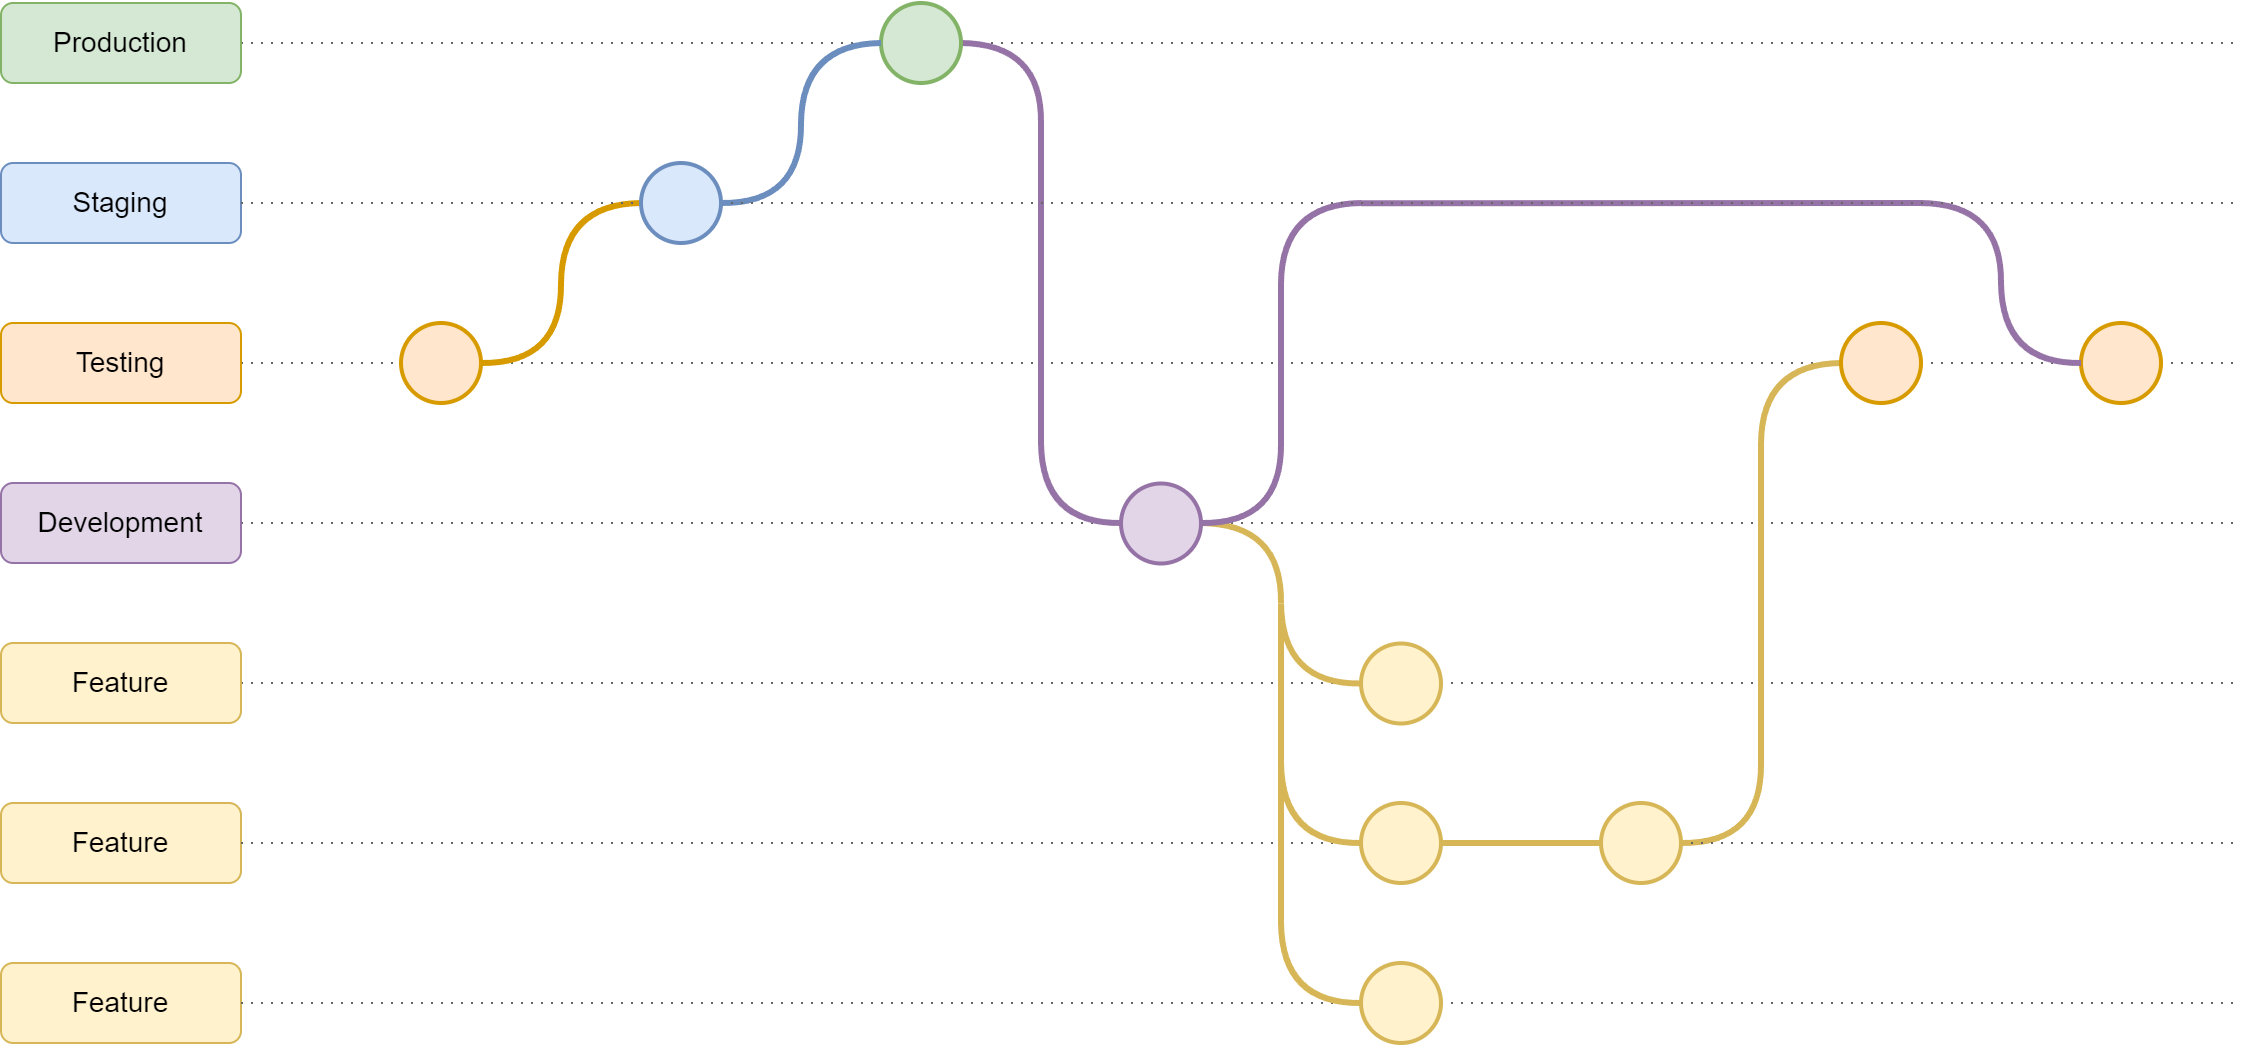

The diagram above was exported from draw.io. Its source (the exported page's mxGraphModel, read from the mxfile embedded in the PNG):
<mxGraphModel dx="3862" dy="2947" grid="1" gridSize="10" guides="1" tooltips="1" connect="1" arrows="1" fold="1" page="0" pageScale="1" pageWidth="850" pageHeight="1100" math="0" shadow="0">
  <root>
    <mxCell id="0" />
    <mxCell id="1" parent="0" />
    <mxCell id="JH_FMjcKpoApM49fk6Y6-88" value="" style="edgeStyle=none;rounded=0;orthogonalLoop=1;jettySize=auto;html=1;exitX=1;exitY=0.5;exitDx=0;exitDy=0;elbow=vertical;endArrow=none;endFill=0;dashed=1;fillColor=#f5f5f5;strokeColor=#666666;dashPattern=1 4;strokeWidth=1;" edge="1" parent="1">
      <mxGeometry relative="1" as="geometry">
        <mxPoint x="-1431" y="-2010" as="targetPoint" />
        <mxPoint x="-2430" y="-2010" as="sourcePoint" />
      </mxGeometry>
    </mxCell>
    <mxCell id="JH_FMjcKpoApM49fk6Y6-40" style="edgeStyle=none;rounded=0;orthogonalLoop=1;jettySize=auto;html=1;exitX=1;exitY=0.5;exitDx=0;exitDy=0;elbow=vertical;endArrow=none;endFill=0;dashed=1;fillColor=#f5f5f5;strokeColor=#666666;dashPattern=1 4;strokeWidth=1;" edge="1" parent="1">
      <mxGeometry relative="1" as="geometry">
        <mxPoint x="-1430" y="-1850" as="targetPoint" />
        <mxPoint x="-2430" y="-1850" as="sourcePoint" />
      </mxGeometry>
    </mxCell>
    <mxCell id="JH_FMjcKpoApM49fk6Y6-41" style="edgeStyle=none;rounded=0;orthogonalLoop=1;jettySize=auto;html=1;exitX=1;exitY=0.5;exitDx=0;exitDy=0;elbow=vertical;endArrow=none;endFill=0;dashed=1;fillColor=#f5f5f5;strokeColor=#666666;dashPattern=1 4;strokeWidth=1;" edge="1" parent="1">
      <mxGeometry relative="1" as="geometry">
        <mxPoint x="-1430" y="-1930" as="targetPoint" />
        <mxPoint x="-2430" y="-1930" as="sourcePoint" />
      </mxGeometry>
    </mxCell>
    <mxCell id="JH_FMjcKpoApM49fk6Y6-44" style="edgeStyle=none;rounded=0;orthogonalLoop=1;jettySize=auto;html=1;exitX=1;exitY=0.5;exitDx=0;exitDy=0;elbow=vertical;endArrow=none;endFill=0;dashed=1;fillColor=#f5f5f5;strokeColor=#666666;dashPattern=1 4;strokeWidth=1;" edge="1" parent="1">
      <mxGeometry relative="1" as="geometry">
        <mxPoint x="-1430" y="-2170" as="targetPoint" />
        <mxPoint x="-2430" y="-2170" as="sourcePoint" />
      </mxGeometry>
    </mxCell>
    <mxCell id="JH_FMjcKpoApM49fk6Y6-45" value="Development" style="rounded=1;whiteSpace=wrap;html=1;fillColor=#e1d5e7;strokeColor=#9673a6;fontSize=14;" vertex="1" parent="1">
      <mxGeometry x="-2550" y="-1950" width="120" height="40" as="geometry" />
    </mxCell>
    <mxCell id="JH_FMjcKpoApM49fk6Y6-46" value="Feature" style="rounded=1;whiteSpace=wrap;html=1;fillColor=#fff2cc;strokeColor=#d6b656;fontSize=14;" vertex="1" parent="1">
      <mxGeometry x="-2550" y="-1870" width="120" height="40" as="geometry" />
    </mxCell>
    <mxCell id="JH_FMjcKpoApM49fk6Y6-47" value="Testing" style="rounded=1;whiteSpace=wrap;html=1;fillColor=#ffe6cc;strokeColor=#d79b00;fontSize=14;" vertex="1" parent="1">
      <mxGeometry x="-2550" y="-2030" width="120" height="40" as="geometry" />
    </mxCell>
    <mxCell id="JH_FMjcKpoApM49fk6Y6-48" value="" style="ellipse;whiteSpace=wrap;html=1;aspect=fixed;fillColor=#fff2cc;strokeColor=#d6b656;strokeWidth=2;" vertex="1" parent="1">
      <mxGeometry x="-1870" y="-1869.75" width="40" height="40" as="geometry" />
    </mxCell>
    <mxCell id="JH_FMjcKpoApM49fk6Y6-49" style="edgeStyle=orthogonalEdgeStyle;curved=1;rounded=0;orthogonalLoop=1;jettySize=auto;html=1;exitX=0;exitY=0.5;exitDx=0;exitDy=0;entryX=0;entryY=0;entryDx=0;entryDy=0;endArrow=none;endFill=0;strokeWidth=3;fillColor=#fff2cc;strokeColor=#d6b656;" edge="1" parent="1">
      <mxGeometry relative="1" as="geometry">
        <mxPoint x="-1670" y="-1970" as="targetPoint" />
        <mxPoint x="-1630" y="-2010" as="sourcePoint" />
      </mxGeometry>
    </mxCell>
    <mxCell id="JH_FMjcKpoApM49fk6Y6-50" style="edgeStyle=orthogonalEdgeStyle;curved=1;rounded=0;orthogonalLoop=1;jettySize=auto;html=1;exitX=1;exitY=0.5;exitDx=0;exitDy=0;entryX=1;entryY=1;entryDx=0;entryDy=0;endArrow=none;endFill=0;strokeWidth=3;fillColor=#fff2cc;strokeColor=#d6b656;" edge="1" parent="1">
      <mxGeometry relative="1" as="geometry">
        <mxPoint x="-1710" y="-1770" as="sourcePoint" />
        <mxPoint x="-1670" y="-1810" as="targetPoint" />
      </mxGeometry>
    </mxCell>
    <mxCell id="JH_FMjcKpoApM49fk6Y6-51" value="" style="ellipse;whiteSpace=wrap;html=1;aspect=fixed;fillColor=#ffe6cc;strokeColor=#d79b00;strokeWidth=2;" vertex="1" parent="1">
      <mxGeometry x="-1630" y="-2030" width="40" height="40" as="geometry" />
    </mxCell>
    <mxCell id="JH_FMjcKpoApM49fk6Y6-52" style="edgeStyle=orthogonalEdgeStyle;curved=1;rounded=0;orthogonalLoop=1;jettySize=auto;html=1;endArrow=none;endFill=0;strokeWidth=3;fillColor=#fff2cc;strokeColor=#d6b656;" edge="1" parent="1">
      <mxGeometry relative="1" as="geometry">
        <mxPoint x="-1670" y="-1810" as="targetPoint" />
        <mxPoint x="-1670" y="-1970" as="sourcePoint" />
      </mxGeometry>
    </mxCell>
    <mxCell id="JH_FMjcKpoApM49fk6Y6-53" value="" style="ellipse;whiteSpace=wrap;html=1;aspect=fixed;fillColor=#ffe6cc;strokeColor=#d79b00;strokeWidth=2;" vertex="1" parent="1">
      <mxGeometry x="-1510" y="-2030" width="40" height="40" as="geometry" />
    </mxCell>
    <mxCell id="JH_FMjcKpoApM49fk6Y6-54" style="edgeStyle=orthogonalEdgeStyle;rounded=0;orthogonalLoop=1;jettySize=auto;html=1;exitX=1;exitY=0.5;exitDx=0;exitDy=0;entryX=0.5;entryY=0;entryDx=0;entryDy=0;curved=1;endArrow=none;endFill=0;strokeWidth=3;fillColor=#fff2cc;strokeColor=#d6b656;" edge="1" parent="1">
      <mxGeometry relative="1" as="geometry">
        <mxPoint x="-1910" y="-1889.9899999999998" as="targetPoint" />
        <mxPoint x="-1950" y="-1929.9899999999998" as="sourcePoint" />
      </mxGeometry>
    </mxCell>
    <mxCell id="JH_FMjcKpoApM49fk6Y6-55" style="edgeStyle=orthogonalEdgeStyle;curved=1;rounded=0;orthogonalLoop=1;jettySize=auto;html=1;exitX=0;exitY=0.5;exitDx=0;exitDy=0;entryX=0.5;entryY=1;entryDx=0;entryDy=0;endArrow=none;endFill=0;strokeWidth=3;fillColor=#fff2cc;strokeColor=#d6b656;" edge="1" parent="1">
      <mxGeometry relative="1" as="geometry">
        <mxPoint x="-1910" y="-1889.75" as="targetPoint" />
        <mxPoint x="-1870" y="-1849.75" as="sourcePoint" />
      </mxGeometry>
    </mxCell>
    <mxCell id="JH_FMjcKpoApM49fk6Y6-56" value="Staging" style="rounded=1;whiteSpace=wrap;html=1;fillColor=#dae8fc;strokeColor=#6c8ebf;fontSize=14;" vertex="1" parent="1">
      <mxGeometry x="-2550" y="-2110" width="120" height="40" as="geometry" />
    </mxCell>
    <mxCell id="JH_FMjcKpoApM49fk6Y6-57" value="Production" style="rounded=1;whiteSpace=wrap;html=1;fillColor=#d5e8d4;strokeColor=#82b366;fontSize=14;" vertex="1" parent="1">
      <mxGeometry x="-2550" y="-2190" width="120" height="40" as="geometry" />
    </mxCell>
    <mxCell id="JH_FMjcKpoApM49fk6Y6-58" value="" style="ellipse;whiteSpace=wrap;html=1;aspect=fixed;fillColor=#e1d5e7;strokeColor=#9673a6;strokeWidth=2;" vertex="1" parent="1">
      <mxGeometry x="-1990" y="-1949.75" width="40" height="40" as="geometry" />
    </mxCell>
    <mxCell id="JH_FMjcKpoApM49fk6Y6-59" style="edgeStyle=orthogonalEdgeStyle;rounded=0;orthogonalLoop=1;jettySize=auto;html=1;exitX=1;exitY=0.5;exitDx=0;exitDy=0;entryX=0.5;entryY=0;entryDx=0;entryDy=0;curved=1;endArrow=none;endFill=0;strokeWidth=3;fillColor=#e1d5e7;strokeColor=#9673a6;" edge="1" parent="1">
      <mxGeometry relative="1" as="geometry">
        <mxPoint x="-2030" y="-2130" as="targetPoint" />
        <mxPoint x="-2070" y="-2170" as="sourcePoint" />
      </mxGeometry>
    </mxCell>
    <mxCell id="JH_FMjcKpoApM49fk6Y6-60" style="edgeStyle=orthogonalEdgeStyle;curved=1;rounded=0;orthogonalLoop=1;jettySize=auto;html=1;exitX=0;exitY=0.5;exitDx=0;exitDy=0;entryX=0.5;entryY=1;entryDx=0;entryDy=0;endArrow=none;endFill=0;strokeWidth=3;fillColor=#e1d5e7;strokeColor=#9673a6;" edge="1" parent="1">
      <mxGeometry relative="1" as="geometry">
        <mxPoint x="-2030" y="-1970" as="targetPoint" />
        <mxPoint x="-1990" y="-1930" as="sourcePoint" />
      </mxGeometry>
    </mxCell>
    <mxCell id="JH_FMjcKpoApM49fk6Y6-61" style="edgeStyle=orthogonalEdgeStyle;curved=1;rounded=0;orthogonalLoop=1;jettySize=auto;html=1;endArrow=none;endFill=0;strokeWidth=3;fillColor=#e1d5e7;strokeColor=#9673a6;" edge="1" parent="1">
      <mxGeometry relative="1" as="geometry">
        <mxPoint x="-2030" y="-1970" as="targetPoint" />
        <mxPoint x="-2030" y="-2130" as="sourcePoint" />
      </mxGeometry>
    </mxCell>
    <mxCell id="JH_FMjcKpoApM49fk6Y6-62" style="edgeStyle=orthogonalEdgeStyle;curved=1;rounded=0;orthogonalLoop=1;jettySize=auto;html=1;exitX=0;exitY=0.5;exitDx=0;exitDy=0;entryX=0.5;entryY=1;entryDx=0;entryDy=0;endArrow=none;endFill=0;strokeWidth=3;fillColor=#e1d5e7;strokeColor=#9673a6;" edge="1" parent="1">
      <mxGeometry relative="1" as="geometry">
        <mxPoint x="-1550" y="-2050" as="targetPoint" />
        <mxPoint x="-1510" y="-2010" as="sourcePoint" />
      </mxGeometry>
    </mxCell>
    <mxCell id="JH_FMjcKpoApM49fk6Y6-63" style="edgeStyle=orthogonalEdgeStyle;curved=1;rounded=0;orthogonalLoop=1;jettySize=auto;html=1;exitX=0;exitY=0.5;exitDx=0;exitDy=0;entryX=0;entryY=0;entryDx=0;entryDy=0;endArrow=none;endFill=0;strokeWidth=3;fillColor=#e1d5e7;strokeColor=#9673a6;" edge="1" parent="1">
      <mxGeometry relative="1" as="geometry">
        <mxPoint x="-1910" y="-2049.99" as="targetPoint" />
        <mxPoint x="-1870" y="-2089.99" as="sourcePoint" />
      </mxGeometry>
    </mxCell>
    <mxCell id="JH_FMjcKpoApM49fk6Y6-64" style="edgeStyle=orthogonalEdgeStyle;curved=1;rounded=0;orthogonalLoop=1;jettySize=auto;html=1;exitX=1;exitY=0.5;exitDx=0;exitDy=0;entryX=1;entryY=1;entryDx=0;entryDy=0;endArrow=none;endFill=0;strokeWidth=3;fillColor=#e1d5e7;strokeColor=#9673a6;" edge="1" parent="1">
      <mxGeometry relative="1" as="geometry">
        <mxPoint x="-1950" y="-1929.9899999999998" as="sourcePoint" />
        <mxPoint x="-1910" y="-1969.9899999999998" as="targetPoint" />
      </mxGeometry>
    </mxCell>
    <mxCell id="JH_FMjcKpoApM49fk6Y6-65" style="edgeStyle=orthogonalEdgeStyle;curved=1;rounded=0;orthogonalLoop=1;jettySize=auto;html=1;endArrow=none;endFill=0;strokeWidth=3;fillColor=#e1d5e7;strokeColor=#9673a6;" edge="1" parent="1">
      <mxGeometry relative="1" as="geometry">
        <mxPoint x="-1910" y="-1969.9899999999998" as="targetPoint" />
        <mxPoint x="-1910" y="-2049.99" as="sourcePoint" />
      </mxGeometry>
    </mxCell>
    <mxCell id="JH_FMjcKpoApM49fk6Y6-66" style="edgeStyle=none;rounded=0;orthogonalLoop=1;jettySize=auto;html=1;exitX=1;exitY=0.5;exitDx=0;exitDy=0;elbow=vertical;strokeWidth=3;endArrow=none;endFill=0;fillColor=#e1d5e7;strokeColor=#9673a6;" edge="1" parent="1">
      <mxGeometry relative="1" as="geometry">
        <mxPoint x="-1590" y="-2090" as="targetPoint" />
        <mxPoint x="-1870" y="-2089.87" as="sourcePoint" />
      </mxGeometry>
    </mxCell>
    <mxCell id="JH_FMjcKpoApM49fk6Y6-67" style="edgeStyle=orthogonalEdgeStyle;rounded=0;orthogonalLoop=1;jettySize=auto;html=1;exitX=1;exitY=0.5;exitDx=0;exitDy=0;entryX=0.5;entryY=0;entryDx=0;entryDy=0;curved=1;endArrow=none;endFill=0;strokeWidth=3;fillColor=#e1d5e7;strokeColor=#9673a6;" edge="1" parent="1">
      <mxGeometry relative="1" as="geometry">
        <mxPoint x="-1550" y="-2050" as="targetPoint" />
        <mxPoint x="-1590" y="-2090" as="sourcePoint" />
      </mxGeometry>
    </mxCell>
    <mxCell id="JH_FMjcKpoApM49fk6Y6-68" style="edgeStyle=orthogonalEdgeStyle;curved=1;rounded=0;orthogonalLoop=1;jettySize=auto;html=1;exitX=0;exitY=0.5;exitDx=0;exitDy=0;entryX=0;entryY=0;entryDx=0;entryDy=0;endArrow=none;endFill=0;fillColor=#ffe6cc;strokeColor=#d79b00;strokeWidth=3;" edge="1" parent="1">
      <mxGeometry relative="1" as="geometry">
        <mxPoint x="-2270" y="-2050" as="targetPoint" />
        <mxPoint x="-2230" y="-2090" as="sourcePoint" />
      </mxGeometry>
    </mxCell>
    <mxCell id="JH_FMjcKpoApM49fk6Y6-71" style="edgeStyle=orthogonalEdgeStyle;curved=1;rounded=0;orthogonalLoop=1;jettySize=auto;html=1;exitX=1;exitY=0.5;exitDx=0;exitDy=0;entryX=1;entryY=1;entryDx=0;entryDy=0;endArrow=none;endFill=0;fillColor=#ffe6cc;strokeColor=#d79b00;strokeWidth=3;" edge="1" parent="1">
      <mxGeometry relative="1" as="geometry">
        <mxPoint x="-2310" y="-2010" as="sourcePoint" />
        <mxPoint x="-2270" y="-2050" as="targetPoint" />
      </mxGeometry>
    </mxCell>
    <mxCell id="JH_FMjcKpoApM49fk6Y6-72" value="" style="ellipse;whiteSpace=wrap;html=1;aspect=fixed;fillColor=#d5e8d4;strokeColor=#82b366;strokeWidth=2;" vertex="1" parent="1">
      <mxGeometry x="-2110" y="-2190" width="40" height="40" as="geometry" />
    </mxCell>
    <mxCell id="JH_FMjcKpoApM49fk6Y6-73" style="edgeStyle=orthogonalEdgeStyle;curved=1;rounded=0;orthogonalLoop=1;jettySize=auto;html=1;exitX=0;exitY=0.5;exitDx=0;exitDy=0;entryX=0;entryY=0;entryDx=0;entryDy=0;endArrow=none;endFill=0;fillColor=#dae8fc;strokeColor=#6c8ebf;strokeWidth=3;" edge="1" parent="1">
      <mxGeometry relative="1" as="geometry">
        <mxPoint x="-2150" y="-2130" as="targetPoint" />
        <mxPoint x="-2110" y="-2170" as="sourcePoint" />
      </mxGeometry>
    </mxCell>
    <mxCell id="JH_FMjcKpoApM49fk6Y6-74" style="edgeStyle=orthogonalEdgeStyle;curved=1;rounded=0;orthogonalLoop=1;jettySize=auto;html=1;exitX=1;exitY=0.5;exitDx=0;exitDy=0;entryX=1;entryY=1;entryDx=0;entryDy=0;endArrow=none;endFill=0;fillColor=#dae8fc;strokeColor=#6c8ebf;strokeWidth=3;" edge="1" parent="1">
      <mxGeometry relative="1" as="geometry">
        <mxPoint x="-2190" y="-2090" as="sourcePoint" />
        <mxPoint x="-2150" y="-2130" as="targetPoint" />
      </mxGeometry>
    </mxCell>
    <mxCell id="JH_FMjcKpoApM49fk6Y6-75" value="Feature" style="rounded=1;whiteSpace=wrap;html=1;fillColor=#fff2cc;strokeColor=#d6b656;fontSize=14;" vertex="1" parent="1">
      <mxGeometry x="-2550" y="-1790" width="120" height="40" as="geometry" />
    </mxCell>
    <mxCell id="JH_FMjcKpoApM49fk6Y6-76" value="Feature" style="rounded=1;whiteSpace=wrap;html=1;fillColor=#fff2cc;strokeColor=#d6b656;fontSize=14;" vertex="1" parent="1">
      <mxGeometry x="-2550" y="-1710" width="120" height="40" as="geometry" />
    </mxCell>
    <mxCell id="JH_FMjcKpoApM49fk6Y6-77" style="edgeStyle=none;rounded=0;orthogonalLoop=1;jettySize=auto;html=1;exitX=1;exitY=0.5;exitDx=0;exitDy=0;elbow=vertical;endArrow=none;endFill=0;dashed=1;fillColor=#f5f5f5;strokeColor=#666666;dashPattern=1 4;strokeWidth=1;" edge="1" parent="1">
      <mxGeometry relative="1" as="geometry">
        <mxPoint x="-1430" y="-1690" as="targetPoint" />
        <mxPoint x="-2430" y="-1690" as="sourcePoint" />
      </mxGeometry>
    </mxCell>
    <mxCell id="JH_FMjcKpoApM49fk6Y6-78" style="edgeStyle=none;rounded=0;orthogonalLoop=1;jettySize=auto;html=1;exitX=1;exitY=0.5;exitDx=0;exitDy=0;elbow=vertical;endArrow=none;endFill=0;dashed=1;fillColor=#f5f5f5;strokeColor=#666666;dashPattern=1 4;strokeWidth=1;" edge="1" parent="1">
      <mxGeometry relative="1" as="geometry">
        <mxPoint x="-1430" y="-1770" as="targetPoint" />
        <mxPoint x="-2430" y="-1770" as="sourcePoint" />
      </mxGeometry>
    </mxCell>
    <mxCell id="JH_FMjcKpoApM49fk6Y6-79" value="" style="ellipse;whiteSpace=wrap;html=1;aspect=fixed;fillColor=#fff2cc;strokeColor=#d6b656;strokeWidth=2;" vertex="1" parent="1">
      <mxGeometry x="-1750" y="-1790" width="40" height="40" as="geometry" />
    </mxCell>
    <mxCell id="JH_FMjcKpoApM49fk6Y6-80" style="edgeStyle=orthogonalEdgeStyle;rounded=0;orthogonalLoop=1;jettySize=auto;html=1;exitX=1;exitY=0.5;exitDx=0;exitDy=0;strokeWidth=3;fillColor=#fff2cc;strokeColor=#d6b656;endArrow=none;endFill=0;" edge="1" parent="1">
      <mxGeometry relative="1" as="geometry">
        <mxPoint x="-1750" y="-1770" as="targetPoint" />
        <mxPoint x="-1830" y="-1770" as="sourcePoint" />
      </mxGeometry>
    </mxCell>
    <mxCell id="JH_FMjcKpoApM49fk6Y6-81" value="" style="ellipse;whiteSpace=wrap;html=1;aspect=fixed;fillColor=#fff2cc;strokeColor=#d6b656;strokeWidth=2;" vertex="1" parent="1">
      <mxGeometry x="-1870" y="-1790" width="40" height="40" as="geometry" />
    </mxCell>
    <mxCell id="JH_FMjcKpoApM49fk6Y6-82" value="" style="ellipse;whiteSpace=wrap;html=1;aspect=fixed;fillColor=#fff2cc;strokeColor=#d6b656;strokeWidth=2;" vertex="1" parent="1">
      <mxGeometry x="-1870" y="-1710" width="40" height="40" as="geometry" />
    </mxCell>
    <mxCell id="JH_FMjcKpoApM49fk6Y6-83" style="edgeStyle=orthogonalEdgeStyle;curved=1;rounded=0;orthogonalLoop=1;jettySize=auto;html=1;exitX=0;exitY=0.5;exitDx=0;exitDy=0;entryX=0.5;entryY=1;entryDx=0;entryDy=0;endArrow=none;endFill=0;strokeWidth=3;fillColor=#fff2cc;strokeColor=#d6b656;" edge="1" parent="1">
      <mxGeometry relative="1" as="geometry">
        <mxPoint x="-1910" y="-1810" as="targetPoint" />
        <mxPoint x="-1870" y="-1770" as="sourcePoint" />
      </mxGeometry>
    </mxCell>
    <mxCell id="JH_FMjcKpoApM49fk6Y6-84" style="edgeStyle=orthogonalEdgeStyle;curved=1;rounded=0;orthogonalLoop=1;jettySize=auto;html=1;endArrow=none;endFill=0;strokeWidth=3;fillColor=#fff2cc;strokeColor=#d6b656;" edge="1" parent="1">
      <mxGeometry relative="1" as="geometry">
        <mxPoint x="-1910" y="-1809.75" as="targetPoint" />
        <mxPoint x="-1910" y="-1889.75" as="sourcePoint" />
      </mxGeometry>
    </mxCell>
    <mxCell id="JH_FMjcKpoApM49fk6Y6-85" style="edgeStyle=orthogonalEdgeStyle;curved=1;rounded=0;orthogonalLoop=1;jettySize=auto;html=1;exitX=0;exitY=0.5;exitDx=0;exitDy=0;entryX=0.5;entryY=1;entryDx=0;entryDy=0;endArrow=none;endFill=0;strokeWidth=3;fillColor=#fff2cc;strokeColor=#d6b656;" edge="1" parent="1">
      <mxGeometry relative="1" as="geometry">
        <mxPoint x="-1910" y="-1730" as="targetPoint" />
        <mxPoint x="-1870" y="-1690" as="sourcePoint" />
      </mxGeometry>
    </mxCell>
    <mxCell id="JH_FMjcKpoApM49fk6Y6-86" style="edgeStyle=orthogonalEdgeStyle;curved=1;rounded=0;orthogonalLoop=1;jettySize=auto;html=1;endArrow=none;endFill=0;strokeWidth=3;fillColor=#fff2cc;strokeColor=#d6b656;" edge="1" parent="1">
      <mxGeometry relative="1" as="geometry">
        <mxPoint x="-1910" y="-1730" as="targetPoint" />
        <mxPoint x="-1910" y="-1810" as="sourcePoint" />
      </mxGeometry>
    </mxCell>
    <mxCell id="JH_FMjcKpoApM49fk6Y6-87" value="" style="edgeStyle=none;rounded=0;orthogonalLoop=1;jettySize=auto;html=1;exitX=1;exitY=0.5;exitDx=0;exitDy=0;elbow=vertical;endArrow=none;endFill=0;dashed=1;fillColor=#f5f5f5;strokeColor=#666666;dashPattern=1 4;strokeWidth=1;" edge="1" parent="1">
      <mxGeometry relative="1" as="geometry">
        <mxPoint x="-1431" y="-2090" as="targetPoint" />
        <mxPoint x="-2430" y="-2090" as="sourcePoint" />
      </mxGeometry>
    </mxCell>
    <mxCell id="JH_FMjcKpoApM49fk6Y6-69" value="" style="ellipse;whiteSpace=wrap;html=1;aspect=fixed;fillColor=#dae8fc;strokeColor=#6c8ebf;strokeWidth=2;" vertex="1" parent="1">
      <mxGeometry x="-2230" y="-2110" width="40" height="40" as="geometry" />
    </mxCell>
    <mxCell id="JH_FMjcKpoApM49fk6Y6-70" value="" style="ellipse;whiteSpace=wrap;html=1;aspect=fixed;fillColor=#ffe6cc;strokeColor=#d79b00;strokeWidth=2;" vertex="1" parent="1">
      <mxGeometry x="-2350" y="-2030" width="40" height="40" as="geometry" />
    </mxCell>
  </root>
</mxGraphModel>